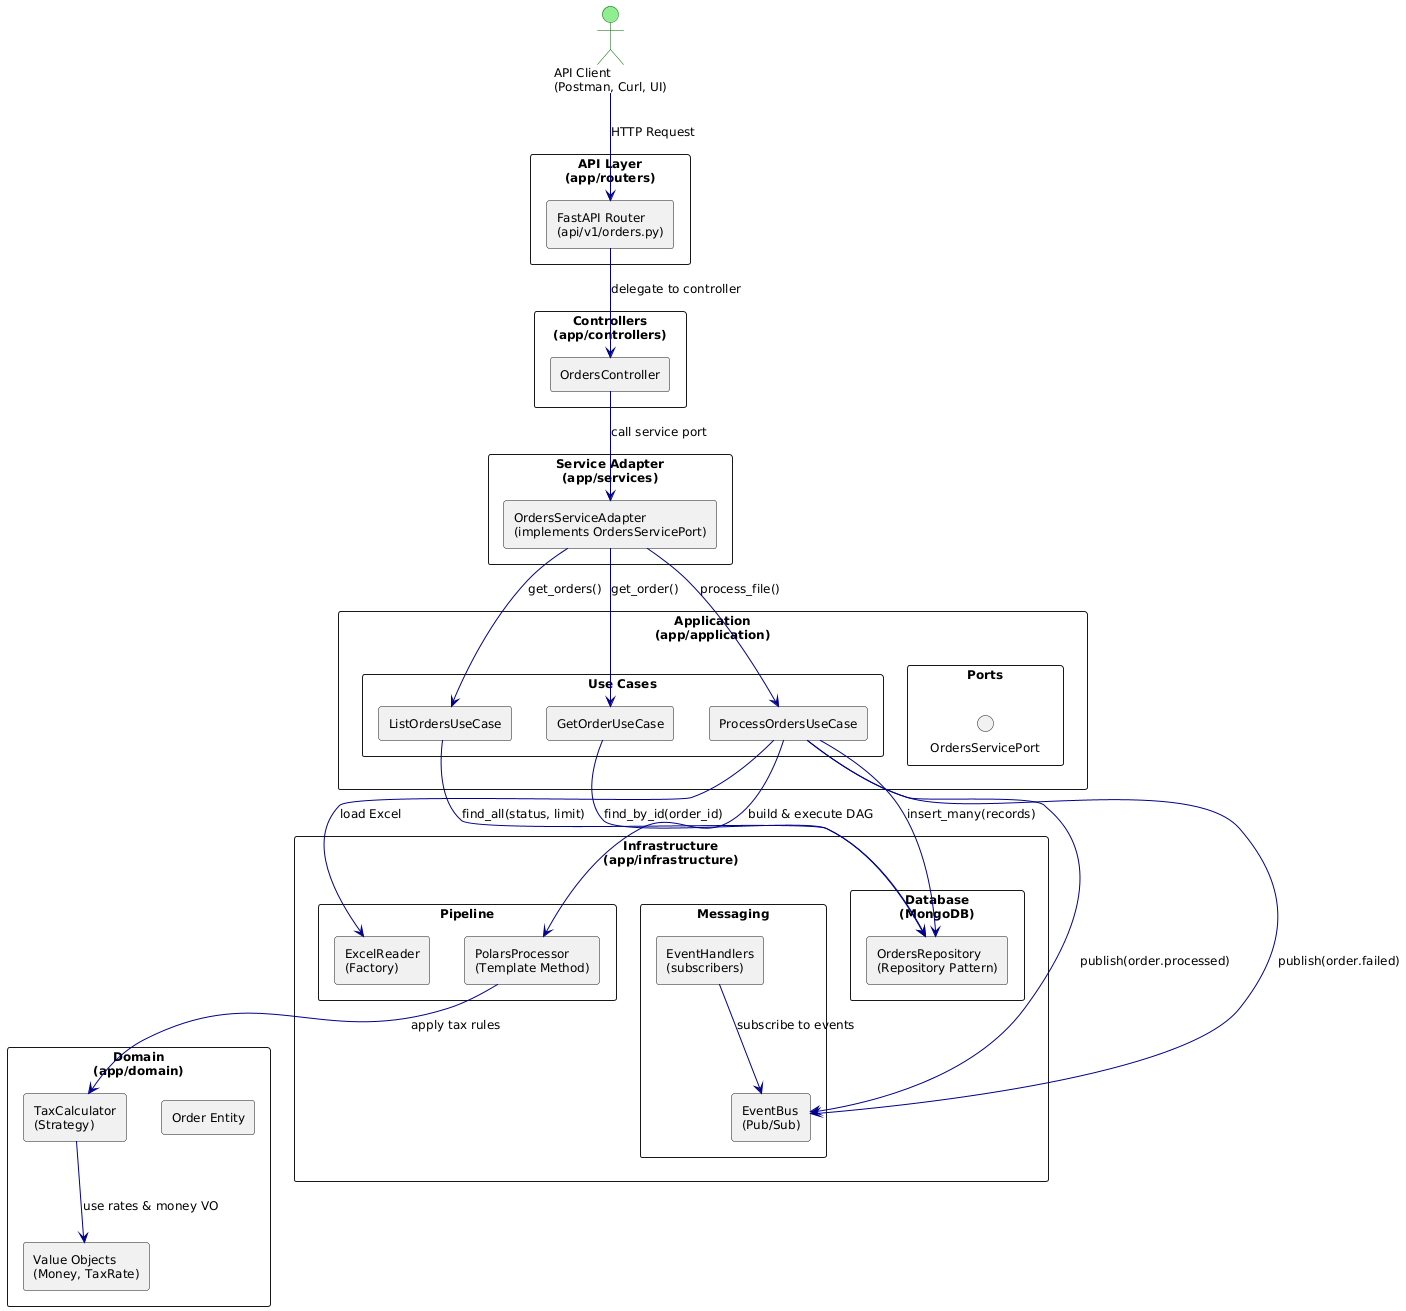

The diagram above was rendered by PlantUML. Its source (embedded in the PNG):
@startuml
skinparam defaultFontName Arial
skinparam defaultFontSize 12
skinparam packageStyle rectangle
skinparam componentStyle rectangle
skinparam shadowing false
skinparam ArrowColor DarkBlue
skinparam ActorBorderColor DarkGreen
skinparam ActorBackgroundColor LightGreen

actor Client as "API Client\n(Postman, Curl, UI)"

package "API Layer\n(app/routers)" {
  [FastAPI Router\n(api/v1/orders.py)] as Router
}

package "Controllers\n(app/controllers)" {
  [OrdersController] as Controller
}

package "Service Adapter\n(app/services)" {
  [OrdersServiceAdapter\n(implements OrdersServicePort)] as Adapter
}

package "Application\n(app/application)" {
  package "Ports" {
    interface OrdersServicePort
  }
  package "Use Cases" {
    [ProcessOrdersUseCase] as UC1
    [ListOrdersUseCase]    as UC2
    [GetOrderUseCase]      as UC3
  }
}

package "Domain\n(app/domain)" {
  [Order Entity]          as Entity
  [TaxCalculator\n(Strategy)] as Strategy
  [Value Objects\n(Money, TaxRate)] as VOs
}

package "Infrastructure\n(app/infrastructure)" {
  package "Pipeline" {
    [ExcelReader\n(Factory)]    as Reader
    [PolarsProcessor\n(Template Method)] as Processor
  }
  package "Database\n(MongoDB)" {
    [OrdersRepository\n(Repository Pattern)] as Repo
  }
  package "Messaging" {
    [EventBus\n(Pub/Sub)]          as Bus
    [EventHandlers\n(subscribers)] as Handlers
  }
}

Client --> Router            : HTTP Request
Router --> Controller        : delegate to controller
Controller --> Adapter       : call service port

Adapter --> UC1 : process_file()
Adapter --> UC2 : get_orders()
Adapter --> UC3 : get_order()

UC1 --> Reader     : load Excel
UC1 --> Processor  : build & execute DAG
UC1 --> Repo       : insert_many(records)
UC1 --> Bus        : publish(order.processed)
UC1 --> Bus        : publish(order.failed)

UC2 --> Repo       : find_all(status, limit)
UC3 --> Repo       : find_by_id(order_id)

Processor --> Strategy : apply tax rules
Strategy --> VOs       : use rates & money VO

Handlers --> Bus : subscribe to events
@enduml